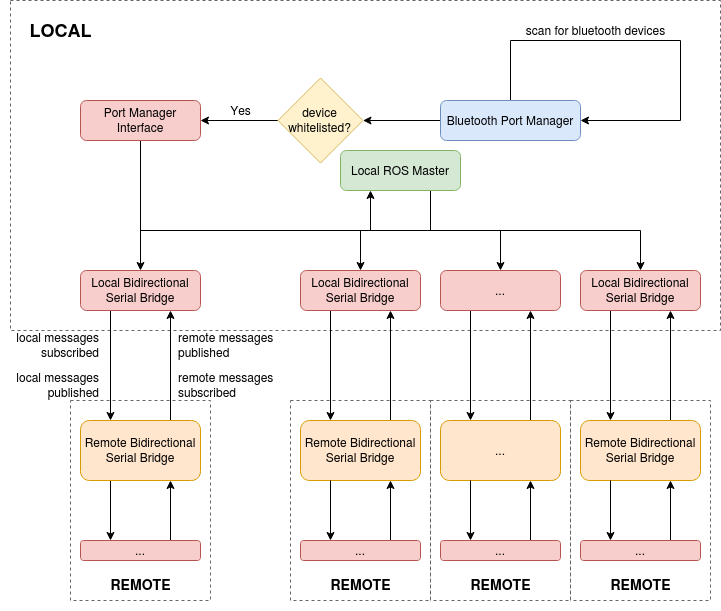

The diagram above was exported from draw.io. Its source (the exported page's mxGraphModel, read from the mxfile embedded in the PNG):
<mxGraphModel dx="1104" dy="720" grid="1" gridSize="10" guides="1" tooltips="1" connect="1" arrows="1" fold="1" page="1" pageScale="1" pageWidth="827" pageHeight="1169" math="0" shadow="0">
  <root>
    <mxCell id="WIyWlLk6GJQsqaUBKTNV-0" />
    <mxCell id="WIyWlLk6GJQsqaUBKTNV-1" parent="WIyWlLk6GJQsqaUBKTNV-0" />
    <mxCell id="_pTbwNHrFD0XCPn1OjtZ-45" value="" style="whiteSpace=wrap;html=1;rounded=0;align=left;fillColor=none;glass=0;shadow=0;comic=0;dashed=1;strokeColor=#666666;fontColor=#333333;" vertex="1" parent="WIyWlLk6GJQsqaUBKTNV-1">
      <mxGeometry x="470" y="430" width="140" height="200" as="geometry" />
    </mxCell>
    <mxCell id="_pTbwNHrFD0XCPn1OjtZ-46" value="" style="whiteSpace=wrap;html=1;rounded=0;align=left;fillColor=none;glass=0;shadow=0;comic=0;dashed=1;strokeColor=#666666;fontColor=#333333;" vertex="1" parent="WIyWlLk6GJQsqaUBKTNV-1">
      <mxGeometry x="610" y="430" width="140" height="200" as="geometry" />
    </mxCell>
    <mxCell id="_pTbwNHrFD0XCPn1OjtZ-44" value="" style="whiteSpace=wrap;html=1;rounded=0;align=left;fillColor=none;glass=0;shadow=0;comic=0;dashed=1;strokeColor=#666666;fontColor=#333333;" vertex="1" parent="WIyWlLk6GJQsqaUBKTNV-1">
      <mxGeometry x="330" y="430" width="140" height="200" as="geometry" />
    </mxCell>
    <mxCell id="_pTbwNHrFD0XCPn1OjtZ-42" value="" style="whiteSpace=wrap;html=1;rounded=0;align=left;fillColor=none;glass=0;shadow=0;comic=0;dashed=1;strokeColor=#666666;fontColor=#333333;" vertex="1" parent="WIyWlLk6GJQsqaUBKTNV-1">
      <mxGeometry x="110" y="430" width="140" height="200" as="geometry" />
    </mxCell>
    <mxCell id="_pTbwNHrFD0XCPn1OjtZ-51" value="" style="whiteSpace=wrap;html=1;rounded=0;align=left;fillColor=none;glass=0;shadow=0;comic=0;dashed=1;strokeColor=#666666;fontColor=#333333;" vertex="1" parent="WIyWlLk6GJQsqaUBKTNV-1">
      <mxGeometry x="50" y="30" width="710" height="330" as="geometry" />
    </mxCell>
    <mxCell id="_pTbwNHrFD0XCPn1OjtZ-5" style="edgeStyle=orthogonalEdgeStyle;rounded=0;orthogonalLoop=1;jettySize=auto;html=1;exitX=0.5;exitY=0;exitDx=0;exitDy=0;entryX=1;entryY=0.5;entryDx=0;entryDy=0;" edge="1" parent="WIyWlLk6GJQsqaUBKTNV-1" source="_pTbwNHrFD0XCPn1OjtZ-0" target="_pTbwNHrFD0XCPn1OjtZ-0">
      <mxGeometry relative="1" as="geometry">
        <mxPoint x="700" y="50" as="targetPoint" />
        <Array as="points">
          <mxPoint x="550" y="70" />
          <mxPoint x="720" y="70" />
          <mxPoint x="720" y="150" />
        </Array>
      </mxGeometry>
    </mxCell>
    <mxCell id="_pTbwNHrFD0XCPn1OjtZ-9" style="edgeStyle=orthogonalEdgeStyle;rounded=0;orthogonalLoop=1;jettySize=auto;html=1;exitX=0;exitY=0.5;exitDx=0;exitDy=0;entryX=1;entryY=0.5;entryDx=0;entryDy=0;" edge="1" parent="WIyWlLk6GJQsqaUBKTNV-1" source="_pTbwNHrFD0XCPn1OjtZ-0" target="_pTbwNHrFD0XCPn1OjtZ-7">
      <mxGeometry relative="1" as="geometry" />
    </mxCell>
    <mxCell id="_pTbwNHrFD0XCPn1OjtZ-0" value="Bluetooth Port Manager" style="rounded=1;whiteSpace=wrap;html=1;fontSize=12;glass=0;strokeWidth=1;shadow=0;fillColor=#dae8fc;strokeColor=#6c8ebf;" vertex="1" parent="WIyWlLk6GJQsqaUBKTNV-1">
      <mxGeometry x="480" y="130" width="140" height="40" as="geometry" />
    </mxCell>
    <mxCell id="_pTbwNHrFD0XCPn1OjtZ-12" style="edgeStyle=orthogonalEdgeStyle;rounded=0;orthogonalLoop=1;jettySize=auto;html=1;exitX=0.5;exitY=1;exitDx=0;exitDy=0;entryX=0.5;entryY=0;entryDx=0;entryDy=0;" edge="1" parent="WIyWlLk6GJQsqaUBKTNV-1" source="_pTbwNHrFD0XCPn1OjtZ-1" target="_pTbwNHrFD0XCPn1OjtZ-2">
      <mxGeometry relative="1" as="geometry" />
    </mxCell>
    <mxCell id="_pTbwNHrFD0XCPn1OjtZ-13" style="edgeStyle=orthogonalEdgeStyle;rounded=0;orthogonalLoop=1;jettySize=auto;html=1;exitX=0.5;exitY=1;exitDx=0;exitDy=0;entryX=0.5;entryY=0;entryDx=0;entryDy=0;" edge="1" parent="WIyWlLk6GJQsqaUBKTNV-1" source="_pTbwNHrFD0XCPn1OjtZ-1" target="_pTbwNHrFD0XCPn1OjtZ-4">
      <mxGeometry relative="1" as="geometry">
        <Array as="points">
          <mxPoint x="180" y="260" />
          <mxPoint x="400" y="260" />
        </Array>
      </mxGeometry>
    </mxCell>
    <mxCell id="_pTbwNHrFD0XCPn1OjtZ-15" style="edgeStyle=orthogonalEdgeStyle;rounded=0;orthogonalLoop=1;jettySize=auto;html=1;exitX=0.5;exitY=1;exitDx=0;exitDy=0;" edge="1" parent="WIyWlLk6GJQsqaUBKTNV-1" source="_pTbwNHrFD0XCPn1OjtZ-1" target="_pTbwNHrFD0XCPn1OjtZ-14">
      <mxGeometry relative="1" as="geometry">
        <Array as="points">
          <mxPoint x="180" y="260" />
          <mxPoint x="680" y="260" />
        </Array>
      </mxGeometry>
    </mxCell>
    <mxCell id="_pTbwNHrFD0XCPn1OjtZ-17" style="edgeStyle=orthogonalEdgeStyle;rounded=0;orthogonalLoop=1;jettySize=auto;html=1;exitX=0.5;exitY=1;exitDx=0;exitDy=0;entryX=0.5;entryY=0;entryDx=0;entryDy=0;" edge="1" parent="WIyWlLk6GJQsqaUBKTNV-1" source="_pTbwNHrFD0XCPn1OjtZ-1" target="_pTbwNHrFD0XCPn1OjtZ-16">
      <mxGeometry relative="1" as="geometry">
        <Array as="points">
          <mxPoint x="180" y="260" />
          <mxPoint x="540" y="260" />
        </Array>
      </mxGeometry>
    </mxCell>
    <mxCell id="_pTbwNHrFD0XCPn1OjtZ-1" value="&lt;div&gt;Port Manager Interface&lt;/div&gt;" style="rounded=1;whiteSpace=wrap;html=1;fontSize=12;glass=0;strokeWidth=1;shadow=0;fillColor=#f8cecc;strokeColor=#b85450;" vertex="1" parent="WIyWlLk6GJQsqaUBKTNV-1">
      <mxGeometry x="120" y="130" width="120" height="40" as="geometry" />
    </mxCell>
    <mxCell id="_pTbwNHrFD0XCPn1OjtZ-32" style="edgeStyle=none;rounded=0;orthogonalLoop=1;jettySize=auto;html=1;exitX=0.25;exitY=1;exitDx=0;exitDy=0;entryX=0.25;entryY=0;entryDx=0;entryDy=0;startArrow=none;startFill=0;endArrow=classic;endFill=1;" edge="1" parent="WIyWlLk6GJQsqaUBKTNV-1" source="_pTbwNHrFD0XCPn1OjtZ-2" target="_pTbwNHrFD0XCPn1OjtZ-3">
      <mxGeometry relative="1" as="geometry" />
    </mxCell>
    <mxCell id="_pTbwNHrFD0XCPn1OjtZ-2" value="Local Bidirectional Serial Bridge" style="rounded=1;whiteSpace=wrap;html=1;fontSize=12;glass=0;strokeWidth=1;shadow=0;fillColor=#f8cecc;strokeColor=#b85450;" vertex="1" parent="WIyWlLk6GJQsqaUBKTNV-1">
      <mxGeometry x="120" y="300" width="120" height="40" as="geometry" />
    </mxCell>
    <mxCell id="_pTbwNHrFD0XCPn1OjtZ-33" style="edgeStyle=none;rounded=0;orthogonalLoop=1;jettySize=auto;html=1;exitX=0.75;exitY=0;exitDx=0;exitDy=0;entryX=0.75;entryY=1;entryDx=0;entryDy=0;startArrow=none;startFill=0;endArrow=classic;endFill=1;" edge="1" parent="WIyWlLk6GJQsqaUBKTNV-1" source="_pTbwNHrFD0XCPn1OjtZ-3" target="_pTbwNHrFD0XCPn1OjtZ-2">
      <mxGeometry relative="1" as="geometry" />
    </mxCell>
    <mxCell id="_pTbwNHrFD0XCPn1OjtZ-63" style="edgeStyle=none;rounded=0;orthogonalLoop=1;jettySize=auto;html=1;exitX=0.25;exitY=1;exitDx=0;exitDy=0;entryX=0.25;entryY=0;entryDx=0;entryDy=0;startArrow=none;startFill=0;endArrow=classic;endFill=1;align=center;" edge="1" parent="WIyWlLk6GJQsqaUBKTNV-1" source="_pTbwNHrFD0XCPn1OjtZ-3" target="_pTbwNHrFD0XCPn1OjtZ-58">
      <mxGeometry relative="1" as="geometry" />
    </mxCell>
    <mxCell id="_pTbwNHrFD0XCPn1OjtZ-3" value="Remote Bidirectional Serial Bridge" style="whiteSpace=wrap;html=1;fillColor=#ffe6cc;strokeColor=#d79b00;rounded=1;" vertex="1" parent="WIyWlLk6GJQsqaUBKTNV-1">
      <mxGeometry x="120" y="450" width="120" height="60" as="geometry" />
    </mxCell>
    <mxCell id="_pTbwNHrFD0XCPn1OjtZ-34" style="edgeStyle=none;rounded=0;orthogonalLoop=1;jettySize=auto;html=1;exitX=0.25;exitY=1;exitDx=0;exitDy=0;entryX=0.25;entryY=0;entryDx=0;entryDy=0;startArrow=none;startFill=0;endArrow=classic;endFill=1;" edge="1" parent="WIyWlLk6GJQsqaUBKTNV-1" source="_pTbwNHrFD0XCPn1OjtZ-4" target="_pTbwNHrFD0XCPn1OjtZ-19">
      <mxGeometry relative="1" as="geometry" />
    </mxCell>
    <mxCell id="_pTbwNHrFD0XCPn1OjtZ-4" value="Local Bidirectional Serial Bridge" style="rounded=1;whiteSpace=wrap;html=1;fontSize=12;glass=0;strokeWidth=1;shadow=0;fillColor=#f8cecc;strokeColor=#b85450;" vertex="1" parent="WIyWlLk6GJQsqaUBKTNV-1">
      <mxGeometry x="340" y="300" width="120" height="40" as="geometry" />
    </mxCell>
    <mxCell id="_pTbwNHrFD0XCPn1OjtZ-6" value="scan for bluetooth devices" style="text;html=1;resizable=0;autosize=1;align=center;verticalAlign=middle;points=[];fillColor=none;strokeColor=none;rounded=0;" vertex="1" parent="WIyWlLk6GJQsqaUBKTNV-1">
      <mxGeometry x="560" y="50" width="150" height="20" as="geometry" />
    </mxCell>
    <mxCell id="_pTbwNHrFD0XCPn1OjtZ-10" style="edgeStyle=orthogonalEdgeStyle;rounded=0;orthogonalLoop=1;jettySize=auto;html=1;exitX=0;exitY=0.5;exitDx=0;exitDy=0;entryX=1;entryY=0.5;entryDx=0;entryDy=0;" edge="1" parent="WIyWlLk6GJQsqaUBKTNV-1" source="_pTbwNHrFD0XCPn1OjtZ-7" target="_pTbwNHrFD0XCPn1OjtZ-1">
      <mxGeometry relative="1" as="geometry" />
    </mxCell>
    <mxCell id="_pTbwNHrFD0XCPn1OjtZ-7" value="&lt;div&gt;device whitelisted?&lt;/div&gt;" style="rhombus;whiteSpace=wrap;html=1;fillColor=#fff2cc;strokeColor=#d6b656;" vertex="1" parent="WIyWlLk6GJQsqaUBKTNV-1">
      <mxGeometry x="317.5" y="107.5" width="85" height="85" as="geometry" />
    </mxCell>
    <mxCell id="_pTbwNHrFD0XCPn1OjtZ-11" value="&lt;div&gt;Yes&lt;/div&gt;" style="text;html=1;resizable=0;autosize=1;align=center;verticalAlign=middle;points=[];fillColor=none;strokeColor=none;rounded=0;" vertex="1" parent="WIyWlLk6GJQsqaUBKTNV-1">
      <mxGeometry x="260" y="130" width="40" height="20" as="geometry" />
    </mxCell>
    <mxCell id="_pTbwNHrFD0XCPn1OjtZ-40" style="edgeStyle=none;rounded=0;orthogonalLoop=1;jettySize=auto;html=1;exitX=0.25;exitY=1;exitDx=0;exitDy=0;entryX=0.25;entryY=0;entryDx=0;entryDy=0;startArrow=none;startFill=0;endArrow=classic;endFill=1;" edge="1" parent="WIyWlLk6GJQsqaUBKTNV-1" source="_pTbwNHrFD0XCPn1OjtZ-14" target="_pTbwNHrFD0XCPn1OjtZ-21">
      <mxGeometry relative="1" as="geometry" />
    </mxCell>
    <mxCell id="_pTbwNHrFD0XCPn1OjtZ-14" value="Local Bidirectional Serial Bridge" style="rounded=1;whiteSpace=wrap;html=1;fontSize=12;glass=0;strokeWidth=1;shadow=0;fillColor=#f8cecc;strokeColor=#b85450;" vertex="1" parent="WIyWlLk6GJQsqaUBKTNV-1">
      <mxGeometry x="620" y="300" width="120" height="40" as="geometry" />
    </mxCell>
    <mxCell id="_pTbwNHrFD0XCPn1OjtZ-36" style="edgeStyle=none;rounded=0;orthogonalLoop=1;jettySize=auto;html=1;exitX=0.25;exitY=1;exitDx=0;exitDy=0;entryX=0.25;entryY=0;entryDx=0;entryDy=0;startArrow=none;startFill=0;endArrow=classic;endFill=1;" edge="1" parent="WIyWlLk6GJQsqaUBKTNV-1" source="_pTbwNHrFD0XCPn1OjtZ-16" target="_pTbwNHrFD0XCPn1OjtZ-20">
      <mxGeometry relative="1" as="geometry" />
    </mxCell>
    <mxCell id="_pTbwNHrFD0XCPn1OjtZ-16" value="..." style="rounded=1;whiteSpace=wrap;html=1;fontSize=12;glass=0;strokeWidth=1;shadow=0;fillColor=#f8cecc;strokeColor=#b85450;" vertex="1" parent="WIyWlLk6GJQsqaUBKTNV-1">
      <mxGeometry x="480" y="300" width="120" height="40" as="geometry" />
    </mxCell>
    <mxCell id="_pTbwNHrFD0XCPn1OjtZ-35" style="edgeStyle=none;rounded=0;orthogonalLoop=1;jettySize=auto;html=1;exitX=0.75;exitY=0;exitDx=0;exitDy=0;entryX=0.75;entryY=1;entryDx=0;entryDy=0;startArrow=none;startFill=0;endArrow=classic;endFill=1;" edge="1" parent="WIyWlLk6GJQsqaUBKTNV-1" source="_pTbwNHrFD0XCPn1OjtZ-19" target="_pTbwNHrFD0XCPn1OjtZ-4">
      <mxGeometry relative="1" as="geometry" />
    </mxCell>
    <mxCell id="_pTbwNHrFD0XCPn1OjtZ-19" value="Remote Bidirectional Serial Bridge" style="whiteSpace=wrap;html=1;fillColor=#ffe6cc;strokeColor=#d79b00;rounded=1;" vertex="1" parent="WIyWlLk6GJQsqaUBKTNV-1">
      <mxGeometry x="340" y="450" width="120" height="60" as="geometry" />
    </mxCell>
    <mxCell id="_pTbwNHrFD0XCPn1OjtZ-37" style="edgeStyle=none;rounded=0;orthogonalLoop=1;jettySize=auto;html=1;exitX=0.75;exitY=0;exitDx=0;exitDy=0;entryX=0.75;entryY=1;entryDx=0;entryDy=0;startArrow=none;startFill=0;endArrow=classic;endFill=1;" edge="1" parent="WIyWlLk6GJQsqaUBKTNV-1" source="_pTbwNHrFD0XCPn1OjtZ-20" target="_pTbwNHrFD0XCPn1OjtZ-16">
      <mxGeometry relative="1" as="geometry" />
    </mxCell>
    <mxCell id="_pTbwNHrFD0XCPn1OjtZ-20" value="..." style="whiteSpace=wrap;html=1;fillColor=#ffe6cc;strokeColor=#d79b00;rounded=1;" vertex="1" parent="WIyWlLk6GJQsqaUBKTNV-1">
      <mxGeometry x="480" y="450" width="120" height="60" as="geometry" />
    </mxCell>
    <mxCell id="_pTbwNHrFD0XCPn1OjtZ-41" style="edgeStyle=none;rounded=0;orthogonalLoop=1;jettySize=auto;html=1;exitX=0.75;exitY=0;exitDx=0;exitDy=0;entryX=0.75;entryY=1;entryDx=0;entryDy=0;startArrow=none;startFill=0;endArrow=classic;endFill=1;" edge="1" parent="WIyWlLk6GJQsqaUBKTNV-1" source="_pTbwNHrFD0XCPn1OjtZ-21" target="_pTbwNHrFD0XCPn1OjtZ-14">
      <mxGeometry relative="1" as="geometry" />
    </mxCell>
    <mxCell id="_pTbwNHrFD0XCPn1OjtZ-21" value="Remote Bidirectional Serial Bridge" style="whiteSpace=wrap;html=1;fillColor=#ffe6cc;strokeColor=#d79b00;rounded=1;" vertex="1" parent="WIyWlLk6GJQsqaUBKTNV-1">
      <mxGeometry x="620" y="450" width="120" height="60" as="geometry" />
    </mxCell>
    <mxCell id="_pTbwNHrFD0XCPn1OjtZ-25" style="edgeStyle=none;rounded=0;orthogonalLoop=1;jettySize=auto;html=1;exitX=0.25;exitY=1;exitDx=0;exitDy=0;startArrow=classic;startFill=1;endArrow=none;endFill=0;" edge="1" parent="WIyWlLk6GJQsqaUBKTNV-1" source="_pTbwNHrFD0XCPn1OjtZ-22">
      <mxGeometry relative="1" as="geometry">
        <mxPoint x="410" y="260" as="targetPoint" />
      </mxGeometry>
    </mxCell>
    <mxCell id="_pTbwNHrFD0XCPn1OjtZ-26" style="edgeStyle=none;rounded=0;orthogonalLoop=1;jettySize=auto;html=1;exitX=0.75;exitY=1;exitDx=0;exitDy=0;startArrow=none;startFill=0;endArrow=none;endFill=0;" edge="1" parent="WIyWlLk6GJQsqaUBKTNV-1" source="_pTbwNHrFD0XCPn1OjtZ-22">
      <mxGeometry relative="1" as="geometry">
        <mxPoint x="470" y="260" as="targetPoint" />
      </mxGeometry>
    </mxCell>
    <mxCell id="_pTbwNHrFD0XCPn1OjtZ-22" value="Local ROS Master" style="rounded=1;whiteSpace=wrap;html=1;fontSize=12;glass=0;strokeWidth=1;shadow=0;fillColor=#d5e8d4;strokeColor=#82b366;" vertex="1" parent="WIyWlLk6GJQsqaUBKTNV-1">
      <mxGeometry x="380" y="180" width="120" height="40" as="geometry" />
    </mxCell>
    <mxCell id="_pTbwNHrFD0XCPn1OjtZ-27" value="&lt;div&gt;local messages&lt;/div&gt;&lt;div&gt; subscribed&lt;/div&gt;" style="text;html=1;resizable=0;autosize=1;align=right;verticalAlign=middle;points=[];fillColor=none;strokeColor=none;rounded=0;" vertex="1" parent="WIyWlLk6GJQsqaUBKTNV-1">
      <mxGeometry x="40" y="360" width="100" height="30" as="geometry" />
    </mxCell>
    <mxCell id="_pTbwNHrFD0XCPn1OjtZ-28" value="&lt;div&gt;local messages&lt;/div&gt;&lt;div&gt; published&lt;/div&gt;" style="text;html=1;resizable=0;autosize=1;align=right;verticalAlign=middle;points=[];fillColor=none;strokeColor=none;rounded=0;" vertex="1" parent="WIyWlLk6GJQsqaUBKTNV-1">
      <mxGeometry x="40" y="400" width="100" height="30" as="geometry" />
    </mxCell>
    <mxCell id="_pTbwNHrFD0XCPn1OjtZ-29" value="&lt;div&gt;remote messages&lt;/div&gt;&lt;div&gt; published&lt;/div&gt;" style="text;html=1;resizable=0;autosize=1;align=left;verticalAlign=middle;points=[];fillColor=none;strokeColor=none;rounded=0;" vertex="1" parent="WIyWlLk6GJQsqaUBKTNV-1">
      <mxGeometry x="216" y="360" width="110" height="30" as="geometry" />
    </mxCell>
    <mxCell id="_pTbwNHrFD0XCPn1OjtZ-30" value="&lt;div&gt;remote messages&lt;/div&gt;&lt;div&gt; subscribed&lt;/div&gt;" style="text;html=1;resizable=0;autosize=1;align=left;verticalAlign=middle;points=[];fillColor=none;strokeColor=none;rounded=0;" vertex="1" parent="WIyWlLk6GJQsqaUBKTNV-1">
      <mxGeometry x="216" y="400" width="110" height="30" as="geometry" />
    </mxCell>
    <mxCell id="_pTbwNHrFD0XCPn1OjtZ-47" value="&lt;h3&gt;REMOTE&lt;/h3&gt;" style="text;html=1;resizable=0;autosize=1;align=center;verticalAlign=middle;points=[];fillColor=none;strokeColor=none;rounded=0;shadow=0;glass=0;dashed=1;comic=0;" vertex="1" parent="WIyWlLk6GJQsqaUBKTNV-1">
      <mxGeometry x="140" y="590" width="80" height="50" as="geometry" />
    </mxCell>
    <mxCell id="_pTbwNHrFD0XCPn1OjtZ-52" value="&lt;h2&gt;LOCAL&lt;/h2&gt;" style="text;html=1;resizable=0;autosize=1;align=center;verticalAlign=middle;points=[];fillColor=none;strokeColor=none;rounded=0;shadow=0;glass=0;dashed=1;comic=0;horizontal=1;" vertex="1" parent="WIyWlLk6GJQsqaUBKTNV-1">
      <mxGeometry x="60" y="35" width="80" height="50" as="geometry" />
    </mxCell>
    <mxCell id="_pTbwNHrFD0XCPn1OjtZ-53" value="&lt;h3&gt;REMOTE&lt;/h3&gt;" style="text;html=1;resizable=0;autosize=1;align=center;verticalAlign=middle;points=[];fillColor=none;strokeColor=none;rounded=0;shadow=0;glass=0;dashed=1;comic=0;" vertex="1" parent="WIyWlLk6GJQsqaUBKTNV-1">
      <mxGeometry x="360" y="590" width="80" height="50" as="geometry" />
    </mxCell>
    <mxCell id="_pTbwNHrFD0XCPn1OjtZ-54" value="&lt;h3&gt;REMOTE&lt;/h3&gt;" style="text;html=1;resizable=0;autosize=1;align=center;verticalAlign=middle;points=[];fillColor=none;strokeColor=none;rounded=0;shadow=0;glass=0;dashed=1;comic=0;" vertex="1" parent="WIyWlLk6GJQsqaUBKTNV-1">
      <mxGeometry x="500" y="590" width="80" height="50" as="geometry" />
    </mxCell>
    <mxCell id="_pTbwNHrFD0XCPn1OjtZ-55" value="&lt;h3&gt;REMOTE&lt;/h3&gt;" style="text;html=1;resizable=0;autosize=1;align=center;verticalAlign=middle;points=[];fillColor=none;strokeColor=none;rounded=0;shadow=0;glass=0;dashed=1;comic=0;" vertex="1" parent="WIyWlLk6GJQsqaUBKTNV-1">
      <mxGeometry x="640" y="590" width="80" height="50" as="geometry" />
    </mxCell>
    <mxCell id="_pTbwNHrFD0XCPn1OjtZ-65" style="edgeStyle=none;rounded=0;orthogonalLoop=1;jettySize=auto;html=1;exitX=0.75;exitY=0;exitDx=0;exitDy=0;entryX=0.75;entryY=1;entryDx=0;entryDy=0;startArrow=none;startFill=0;endArrow=classic;endFill=1;align=center;" edge="1" parent="WIyWlLk6GJQsqaUBKTNV-1" source="_pTbwNHrFD0XCPn1OjtZ-58" target="_pTbwNHrFD0XCPn1OjtZ-3">
      <mxGeometry relative="1" as="geometry" />
    </mxCell>
    <mxCell id="_pTbwNHrFD0XCPn1OjtZ-58" value="&lt;div&gt;...&lt;br&gt;&lt;/div&gt;" style="whiteSpace=wrap;html=1;rounded=1;shadow=0;glass=0;comic=0;strokeColor=#b85450;fillColor=#f8cecc;align=center;" vertex="1" parent="WIyWlLk6GJQsqaUBKTNV-1">
      <mxGeometry x="120" y="570" width="120" height="20" as="geometry" />
    </mxCell>
    <mxCell id="_pTbwNHrFD0XCPn1OjtZ-66" style="edgeStyle=none;rounded=0;orthogonalLoop=1;jettySize=auto;html=1;exitX=0.25;exitY=1;exitDx=0;exitDy=0;entryX=0.25;entryY=0;entryDx=0;entryDy=0;startArrow=none;startFill=0;endArrow=classic;endFill=1;align=center;" edge="1" parent="WIyWlLk6GJQsqaUBKTNV-1" target="_pTbwNHrFD0XCPn1OjtZ-68">
      <mxGeometry relative="1" as="geometry">
        <mxPoint x="370" y="510" as="sourcePoint" />
      </mxGeometry>
    </mxCell>
    <mxCell id="_pTbwNHrFD0XCPn1OjtZ-67" style="edgeStyle=none;rounded=0;orthogonalLoop=1;jettySize=auto;html=1;exitX=0.75;exitY=0;exitDx=0;exitDy=0;entryX=0.75;entryY=1;entryDx=0;entryDy=0;startArrow=none;startFill=0;endArrow=classic;endFill=1;align=center;" edge="1" parent="WIyWlLk6GJQsqaUBKTNV-1" source="_pTbwNHrFD0XCPn1OjtZ-68">
      <mxGeometry relative="1" as="geometry">
        <mxPoint x="430" y="510" as="targetPoint" />
      </mxGeometry>
    </mxCell>
    <mxCell id="_pTbwNHrFD0XCPn1OjtZ-68" value="&lt;div&gt;...&lt;br&gt;&lt;/div&gt;" style="whiteSpace=wrap;html=1;rounded=1;shadow=0;glass=0;comic=0;strokeColor=#b85450;fillColor=#f8cecc;align=center;" vertex="1" parent="WIyWlLk6GJQsqaUBKTNV-1">
      <mxGeometry x="340" y="570" width="120" height="20" as="geometry" />
    </mxCell>
    <mxCell id="_pTbwNHrFD0XCPn1OjtZ-69" style="edgeStyle=none;rounded=0;orthogonalLoop=1;jettySize=auto;html=1;exitX=0.25;exitY=1;exitDx=0;exitDy=0;entryX=0.25;entryY=0;entryDx=0;entryDy=0;startArrow=none;startFill=0;endArrow=classic;endFill=1;align=center;" edge="1" parent="WIyWlLk6GJQsqaUBKTNV-1" target="_pTbwNHrFD0XCPn1OjtZ-71">
      <mxGeometry relative="1" as="geometry">
        <mxPoint x="510" y="510" as="sourcePoint" />
      </mxGeometry>
    </mxCell>
    <mxCell id="_pTbwNHrFD0XCPn1OjtZ-70" style="edgeStyle=none;rounded=0;orthogonalLoop=1;jettySize=auto;html=1;exitX=0.75;exitY=0;exitDx=0;exitDy=0;entryX=0.75;entryY=1;entryDx=0;entryDy=0;startArrow=none;startFill=0;endArrow=classic;endFill=1;align=center;" edge="1" parent="WIyWlLk6GJQsqaUBKTNV-1" source="_pTbwNHrFD0XCPn1OjtZ-71">
      <mxGeometry relative="1" as="geometry">
        <mxPoint x="570" y="510" as="targetPoint" />
      </mxGeometry>
    </mxCell>
    <mxCell id="_pTbwNHrFD0XCPn1OjtZ-71" value="&lt;div&gt;...&lt;br&gt;&lt;/div&gt;" style="whiteSpace=wrap;html=1;rounded=1;shadow=0;glass=0;comic=0;strokeColor=#b85450;fillColor=#f8cecc;align=center;" vertex="1" parent="WIyWlLk6GJQsqaUBKTNV-1">
      <mxGeometry x="480" y="570" width="120" height="20" as="geometry" />
    </mxCell>
    <mxCell id="_pTbwNHrFD0XCPn1OjtZ-72" style="edgeStyle=none;rounded=0;orthogonalLoop=1;jettySize=auto;html=1;exitX=0.25;exitY=1;exitDx=0;exitDy=0;entryX=0.25;entryY=0;entryDx=0;entryDy=0;startArrow=none;startFill=0;endArrow=classic;endFill=1;align=center;" edge="1" parent="WIyWlLk6GJQsqaUBKTNV-1" target="_pTbwNHrFD0XCPn1OjtZ-74">
      <mxGeometry relative="1" as="geometry">
        <mxPoint x="650" y="510" as="sourcePoint" />
      </mxGeometry>
    </mxCell>
    <mxCell id="_pTbwNHrFD0XCPn1OjtZ-73" style="edgeStyle=none;rounded=0;orthogonalLoop=1;jettySize=auto;html=1;exitX=0.75;exitY=0;exitDx=0;exitDy=0;entryX=0.75;entryY=1;entryDx=0;entryDy=0;startArrow=none;startFill=0;endArrow=classic;endFill=1;align=center;" edge="1" parent="WIyWlLk6GJQsqaUBKTNV-1" source="_pTbwNHrFD0XCPn1OjtZ-74">
      <mxGeometry relative="1" as="geometry">
        <mxPoint x="710" y="510" as="targetPoint" />
      </mxGeometry>
    </mxCell>
    <mxCell id="_pTbwNHrFD0XCPn1OjtZ-74" value="&lt;div&gt;...&lt;br&gt;&lt;/div&gt;" style="whiteSpace=wrap;html=1;rounded=1;shadow=0;glass=0;comic=0;strokeColor=#b85450;fillColor=#f8cecc;align=center;" vertex="1" parent="WIyWlLk6GJQsqaUBKTNV-1">
      <mxGeometry x="620" y="570" width="120" height="20" as="geometry" />
    </mxCell>
  </root>
</mxGraphModel>